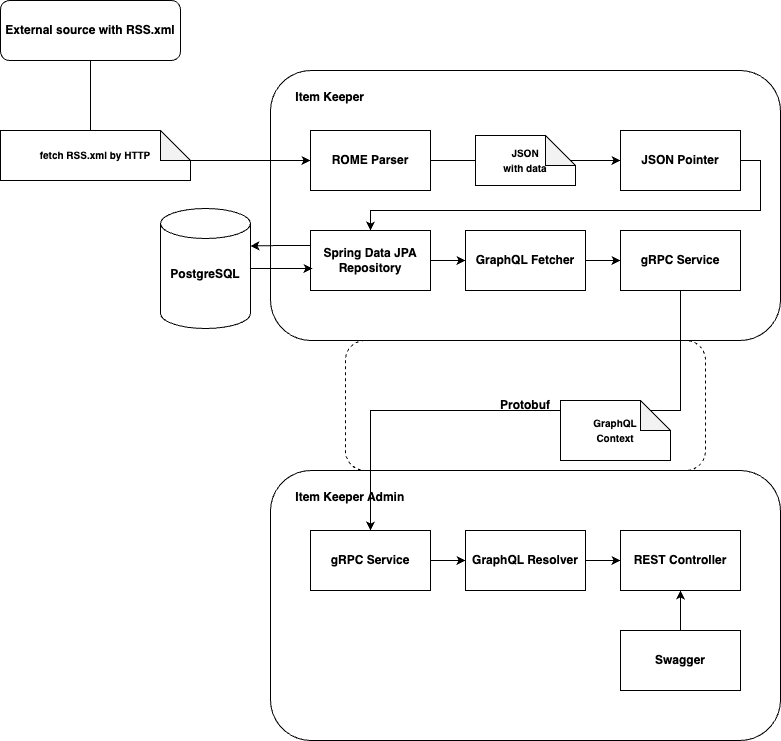

The diagram above was exported from draw.io. Its source (the exported page's mxGraphModel, read from the mxfile embedded in the PNG):
<mxGraphModel dx="1026" dy="685" grid="1" gridSize="10" guides="1" tooltips="1" connect="1" arrows="1" fold="1" page="1" pageScale="1" pageWidth="827" pageHeight="1169" math="0" shadow="0">
  <root>
    <mxCell id="0" />
    <mxCell id="1" parent="0" />
    <mxCell id="RZjILmcNzka3w-lDoJFi-1" value="&lt;b&gt;&amp;nbsp; &amp;nbsp; &amp;nbsp; &amp;nbsp;Item Keeper&amp;nbsp;&lt;br&gt;&lt;br&gt;&lt;br&gt;&lt;br&gt;&lt;br&gt;&lt;br&gt;&lt;br&gt;&lt;br&gt;&lt;br&gt;&lt;br&gt;&lt;br&gt;&lt;br&gt;&lt;br&gt;&lt;br&gt;&lt;span style=&quot;white-space: pre;&quot;&gt;&#09;&lt;/span&gt;&amp;nbsp;&lt;br&gt;&lt;br&gt;&lt;/b&gt;" style="rounded=1;whiteSpace=wrap;html=1;align=left;" vertex="1" parent="1">
      <mxGeometry x="280" y="110" width="510" height="270" as="geometry" />
    </mxCell>
    <mxCell id="RZjILmcNzka3w-lDoJFi-3" value="&lt;b&gt;External source with RSS.xml&lt;/b&gt;" style="rounded=1;whiteSpace=wrap;html=1;" vertex="1" parent="1">
      <mxGeometry x="10" y="40" width="180" height="60" as="geometry" />
    </mxCell>
    <mxCell id="RZjILmcNzka3w-lDoJFi-4" value="" style="endArrow=none;startArrow=classic;html=1;rounded=0;entryX=0.5;entryY=1;entryDx=0;entryDy=0;exitX=0;exitY=0.5;exitDx=0;exitDy=0;endFill=0;" edge="1" parent="1" source="RZjILmcNzka3w-lDoJFi-6" target="RZjILmcNzka3w-lDoJFi-3">
      <mxGeometry width="50" height="50" relative="1" as="geometry">
        <mxPoint x="390" y="280" as="sourcePoint" />
        <mxPoint x="440" y="230" as="targetPoint" />
        <Array as="points">
          <mxPoint x="100" y="200" />
        </Array>
      </mxGeometry>
    </mxCell>
    <mxCell id="RZjILmcNzka3w-lDoJFi-5" value="&lt;b&gt;&lt;font style=&quot;font-size: 10px;&quot;&gt;fetch RSS.xml by HTTP&lt;/font&gt;&lt;/b&gt;" style="shape=note;whiteSpace=wrap;html=1;backgroundOutline=1;darkOpacity=0.05;" vertex="1" parent="1">
      <mxGeometry x="10" y="170" width="190" height="50" as="geometry" />
    </mxCell>
    <mxCell id="RZjILmcNzka3w-lDoJFi-13" style="edgeStyle=orthogonalEdgeStyle;rounded=0;orthogonalLoop=1;jettySize=auto;html=1;exitX=1;exitY=0.5;exitDx=0;exitDy=0;entryX=0;entryY=0.5;entryDx=0;entryDy=0;" edge="1" parent="1" source="RZjILmcNzka3w-lDoJFi-6" target="RZjILmcNzka3w-lDoJFi-8">
      <mxGeometry relative="1" as="geometry">
        <mxPoint x="620" y="200" as="targetPoint" />
      </mxGeometry>
    </mxCell>
    <mxCell id="RZjILmcNzka3w-lDoJFi-6" value="&lt;b&gt;ROME Parser&lt;/b&gt;" style="rounded=0;whiteSpace=wrap;html=1;" vertex="1" parent="1">
      <mxGeometry x="320" y="170" width="120" height="60" as="geometry" />
    </mxCell>
    <mxCell id="RZjILmcNzka3w-lDoJFi-29" style="edgeStyle=orthogonalEdgeStyle;rounded=0;orthogonalLoop=1;jettySize=auto;html=1;exitX=1;exitY=0.5;exitDx=0;exitDy=0;entryX=0.5;entryY=0;entryDx=0;entryDy=0;" edge="1" parent="1" source="RZjILmcNzka3w-lDoJFi-8" target="RZjILmcNzka3w-lDoJFi-14">
      <mxGeometry relative="1" as="geometry" />
    </mxCell>
    <mxCell id="RZjILmcNzka3w-lDoJFi-8" value="&lt;b&gt;JSON Pointer&lt;br&gt;&lt;/b&gt;" style="rounded=0;whiteSpace=wrap;html=1;" vertex="1" parent="1">
      <mxGeometry x="630" y="170" width="120" height="60" as="geometry" />
    </mxCell>
    <mxCell id="RZjILmcNzka3w-lDoJFi-10" value="&lt;b style=&quot;font-size: 10px;&quot;&gt;JSON &lt;br&gt;with data&lt;/b&gt;" style="shape=note;whiteSpace=wrap;html=1;backgroundOutline=1;darkOpacity=0.05;" vertex="1" parent="1">
      <mxGeometry x="485" y="175" width="100" height="50" as="geometry" />
    </mxCell>
    <mxCell id="RZjILmcNzka3w-lDoJFi-25" style="edgeStyle=orthogonalEdgeStyle;rounded=0;orthogonalLoop=1;jettySize=auto;html=1;exitX=0;exitY=0.25;exitDx=0;exitDy=0;entryX=1;entryY=0;entryDx=0;entryDy=37.5;entryPerimeter=0;" edge="1" parent="1" source="RZjILmcNzka3w-lDoJFi-14" target="RZjILmcNzka3w-lDoJFi-18">
      <mxGeometry relative="1" as="geometry" />
    </mxCell>
    <mxCell id="RZjILmcNzka3w-lDoJFi-30" style="edgeStyle=orthogonalEdgeStyle;rounded=0;orthogonalLoop=1;jettySize=auto;html=1;exitX=1;exitY=0.5;exitDx=0;exitDy=0;entryX=0;entryY=0.5;entryDx=0;entryDy=0;" edge="1" parent="1" source="RZjILmcNzka3w-lDoJFi-14" target="RZjILmcNzka3w-lDoJFi-27">
      <mxGeometry relative="1" as="geometry" />
    </mxCell>
    <mxCell id="RZjILmcNzka3w-lDoJFi-14" value="&lt;b&gt;Spring Data JPA&lt;br&gt;Repository&lt;/b&gt;" style="rounded=0;whiteSpace=wrap;html=1;" vertex="1" parent="1">
      <mxGeometry x="320" y="270" width="120" height="60" as="geometry" />
    </mxCell>
    <mxCell id="RZjILmcNzka3w-lDoJFi-26" style="edgeStyle=orthogonalEdgeStyle;rounded=0;orthogonalLoop=1;jettySize=auto;html=1;exitX=1;exitY=0.5;exitDx=0;exitDy=0;exitPerimeter=0;entryX=0.017;entryY=0.633;entryDx=0;entryDy=0;entryPerimeter=0;" edge="1" parent="1" source="RZjILmcNzka3w-lDoJFi-18" target="RZjILmcNzka3w-lDoJFi-14">
      <mxGeometry relative="1" as="geometry" />
    </mxCell>
    <mxCell id="RZjILmcNzka3w-lDoJFi-18" value="&lt;b&gt;PostgreSQL&lt;br&gt;&lt;br&gt;&lt;/b&gt;" style="shape=cylinder3;whiteSpace=wrap;html=1;boundedLbl=1;backgroundOutline=1;size=15;" vertex="1" parent="1">
      <mxGeometry x="170" y="248" width="90" height="120" as="geometry" />
    </mxCell>
    <mxCell id="RZjILmcNzka3w-lDoJFi-33" style="edgeStyle=orthogonalEdgeStyle;rounded=0;orthogonalLoop=1;jettySize=auto;html=1;exitX=1;exitY=0.5;exitDx=0;exitDy=0;entryX=0;entryY=0.5;entryDx=0;entryDy=0;" edge="1" parent="1" source="RZjILmcNzka3w-lDoJFi-27" target="RZjILmcNzka3w-lDoJFi-31">
      <mxGeometry relative="1" as="geometry" />
    </mxCell>
    <mxCell id="RZjILmcNzka3w-lDoJFi-27" value="&lt;b&gt;GraphQL Fetcher&lt;/b&gt;" style="rounded=0;whiteSpace=wrap;html=1;" vertex="1" parent="1">
      <mxGeometry x="475" y="270" width="120" height="60" as="geometry" />
    </mxCell>
    <mxCell id="RZjILmcNzka3w-lDoJFi-31" value="&lt;b&gt;gRPC Service&lt;/b&gt;" style="rounded=0;whiteSpace=wrap;html=1;" vertex="1" parent="1">
      <mxGeometry x="630" y="270" width="120" height="60" as="geometry" />
    </mxCell>
    <mxCell id="RZjILmcNzka3w-lDoJFi-34" value="&lt;b&gt;&amp;nbsp; &amp;nbsp; &amp;nbsp; &amp;nbsp;Item Keeper Admin&lt;br&gt;&lt;br&gt;&lt;br&gt;&lt;br&gt;&lt;br&gt;&lt;br&gt;&lt;br&gt;&lt;br&gt;&lt;br&gt;&lt;br&gt;&lt;br&gt;&lt;br&gt;&lt;br&gt;&lt;br&gt;&lt;span style=&quot;white-space: pre;&quot;&gt;&#09;&lt;/span&gt;&amp;nbsp;&lt;br&gt;&lt;br&gt;&lt;/b&gt;" style="rounded=1;whiteSpace=wrap;html=1;align=left;" vertex="1" parent="1">
      <mxGeometry x="280" y="510" width="510" height="270" as="geometry" />
    </mxCell>
    <mxCell id="RZjILmcNzka3w-lDoJFi-38" style="edgeStyle=orthogonalEdgeStyle;rounded=0;orthogonalLoop=1;jettySize=auto;html=1;exitX=1;exitY=0.5;exitDx=0;exitDy=0;entryX=0;entryY=0.5;entryDx=0;entryDy=0;" edge="1" parent="1" source="RZjILmcNzka3w-lDoJFi-35" target="RZjILmcNzka3w-lDoJFi-37">
      <mxGeometry relative="1" as="geometry" />
    </mxCell>
    <mxCell id="RZjILmcNzka3w-lDoJFi-35" value="&lt;b&gt;gRPC Service&lt;/b&gt;" style="rounded=0;whiteSpace=wrap;html=1;" vertex="1" parent="1">
      <mxGeometry x="320" y="570" width="120" height="60" as="geometry" />
    </mxCell>
    <mxCell id="RZjILmcNzka3w-lDoJFi-36" style="edgeStyle=orthogonalEdgeStyle;rounded=0;orthogonalLoop=1;jettySize=auto;html=1;exitX=0.5;exitY=1;exitDx=0;exitDy=0;entryX=0.5;entryY=0;entryDx=0;entryDy=0;" edge="1" parent="1" source="RZjILmcNzka3w-lDoJFi-31" target="RZjILmcNzka3w-lDoJFi-35">
      <mxGeometry relative="1" as="geometry" />
    </mxCell>
    <mxCell id="RZjILmcNzka3w-lDoJFi-40" style="edgeStyle=orthogonalEdgeStyle;rounded=0;orthogonalLoop=1;jettySize=auto;html=1;exitX=1;exitY=0.5;exitDx=0;exitDy=0;entryX=0;entryY=0.5;entryDx=0;entryDy=0;" edge="1" parent="1" source="RZjILmcNzka3w-lDoJFi-37" target="RZjILmcNzka3w-lDoJFi-39">
      <mxGeometry relative="1" as="geometry" />
    </mxCell>
    <mxCell id="RZjILmcNzka3w-lDoJFi-37" value="&lt;b&gt;GraphQL Resolver&lt;/b&gt;" style="rounded=0;whiteSpace=wrap;html=1;" vertex="1" parent="1">
      <mxGeometry x="475" y="570" width="120" height="60" as="geometry" />
    </mxCell>
    <mxCell id="RZjILmcNzka3w-lDoJFi-39" value="&lt;b&gt;REST Controller&lt;br&gt;&lt;/b&gt;" style="rounded=0;whiteSpace=wrap;html=1;" vertex="1" parent="1">
      <mxGeometry x="630" y="570" width="120" height="60" as="geometry" />
    </mxCell>
    <mxCell id="RZjILmcNzka3w-lDoJFi-42" style="edgeStyle=orthogonalEdgeStyle;rounded=0;orthogonalLoop=1;jettySize=auto;html=1;exitX=0.5;exitY=0;exitDx=0;exitDy=0;entryX=0.5;entryY=1;entryDx=0;entryDy=0;" edge="1" parent="1" source="RZjILmcNzka3w-lDoJFi-41" target="RZjILmcNzka3w-lDoJFi-39">
      <mxGeometry relative="1" as="geometry" />
    </mxCell>
    <mxCell id="RZjILmcNzka3w-lDoJFi-41" value="&lt;b&gt;Swagger&lt;br&gt;&lt;/b&gt;" style="rounded=0;whiteSpace=wrap;html=1;" vertex="1" parent="1">
      <mxGeometry x="630" y="670" width="120" height="60" as="geometry" />
    </mxCell>
    <mxCell id="RZjILmcNzka3w-lDoJFi-43" value="&lt;b&gt;Protobuf&lt;/b&gt;" style="rounded=1;whiteSpace=wrap;html=1;dashed=1;fillColor=none;" vertex="1" parent="1">
      <mxGeometry x="355" y="380" width="360" height="130" as="geometry" />
    </mxCell>
    <mxCell id="RZjILmcNzka3w-lDoJFi-44" value="&lt;b&gt;&lt;font style=&quot;font-size: 10px;&quot;&gt;GraphQL&lt;br&gt;Context&lt;/font&gt;&lt;/b&gt;" style="shape=note;whiteSpace=wrap;html=1;backgroundOutline=1;darkOpacity=0.05;" vertex="1" parent="1">
      <mxGeometry x="570" y="440" width="110" height="60" as="geometry" />
    </mxCell>
  </root>
</mxGraphModel>